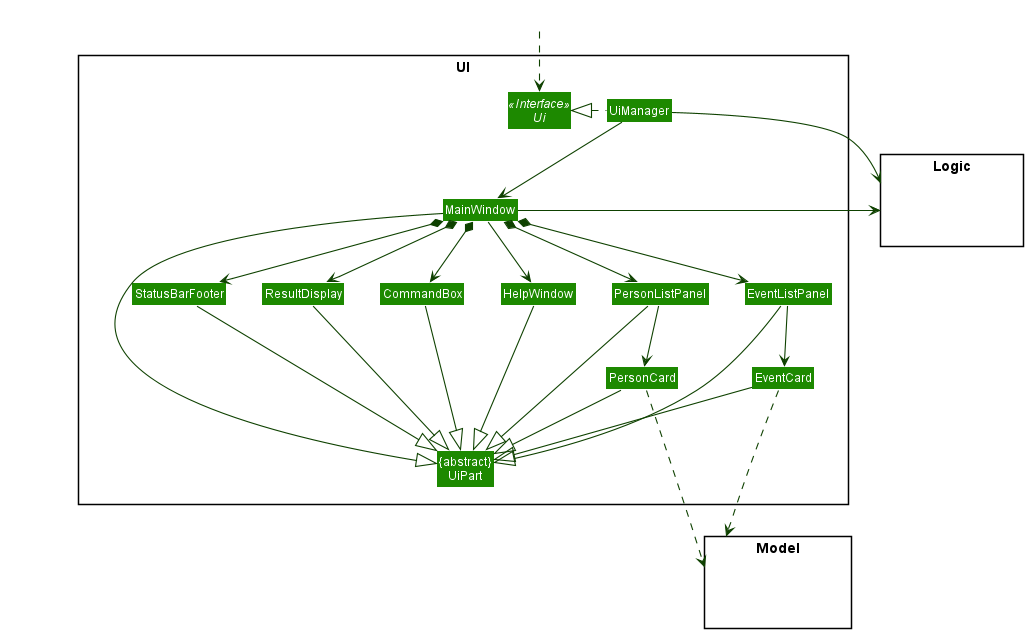

The diagram above was rendered by PlantUML. Its source (embedded in the PNG):
@startuml
!include style.puml
skinparam arrowThickness 1.1
skinparam arrowColor UI_COLOR_T4
skinparam classBackgroundColor UI_COLOR

package UI <<Rectangle>>{
Interface Ui <<Interface>>
Class "{abstract}\nUiPart" as UiPart
Class UiManager
Class MainWindow
Class HelpWindow
Class ResultDisplay
Class PersonListPanel
Class PersonCard
Class EventListPanel
Class EventCard
Class StatusBarFooter
Class CommandBox
}

package Model <<Rectangle>> {
Class HiddenModel #FFFFFF
}

package Logic <<Rectangle>> {
Class HiddenLogic #FFFFFF
}

Class HiddenOutside #FFFFFF
HiddenOutside ..> Ui

UiManager .left.|> Ui
UiManager -down-> MainWindow
MainWindow --> HelpWindow
MainWindow *-down-> CommandBox
MainWindow *-down-> ResultDisplay
MainWindow *-down-> PersonListPanel
MainWindow *-down-> EventListPanel
MainWindow *-down-> StatusBarFooter

PersonListPanel --> PersonCard
EventListPanel --> EventCard

MainWindow -left-|> UiPart

ResultDisplay --|> UiPart
CommandBox --|> UiPart
PersonListPanel --|> UiPart
EventListPanel --|> UiPart
PersonCard --|> UiPart
EventCard --|> UiPart
StatusBarFooter --|> UiPart
HelpWindow -down-|> UiPart

PersonCard ..-> Model
EventCard ..-> Model
UiManager -right-> Logic
MainWindow -left-> Logic

PersonListPanel -[hidden]left- HelpWindow
HelpWindow -[hidden]left- CommandBox
CommandBox -[hidden]left- ResultDisplay
ResultDisplay -[hidden]left- StatusBarFooter

MainWindow -[hidden]-|> UiPart
@enduml